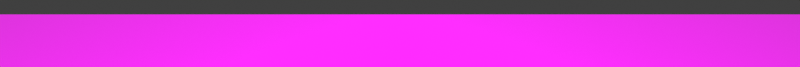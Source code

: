 # Source: slicer.blend  (saved by Blender 5.1.30; exported with 4.5.12 LTS)
import bpy
from mathutils import Matrix  # noqa: F401  (used for matrix-valued properties, if any)

bpy.ops.wm.read_factory_settings(use_empty=True)
scene = bpy.context.scene
scene.name = 'Scene'

# ---- collections
col_collection = bpy.data.collections.new('Collection'); scene.collection.children.link(col_collection)

# ---- images (referenced by path relative to the original .blend; pixels are not part of the script)
import os
ASSET_DIR = os.environ.get("B2B_ASSET_DIR", "")  # directory of the original .blend (textures are referenced by path, not embedded)
HERE = os.path.dirname(os.path.abspath(__file__))  # packed textures are extracted next to this script under _unpacked/

def load_image(name, relpath, width, height, colorspace="sRGB"):
    """Load a texture the original file referenced (path relative to the .blend, or extracted next to this script)."""
    p = next((c for c in (os.path.join(HERE, relpath), os.path.join(ASSET_DIR, relpath)) if relpath and os.path.exists(c)), "")
    if p:
        img = bpy.data.images.load(p, check_existing=True)
        img.name = name
    else:  # same state as the original file: an image datablock whose file is absent (Cycles renders it pink)
        img = bpy.data.images.new(name, width, height)
        img.source = "FILE"
        img.filepath = "//" + (relpath or name)
    img.colorspace_settings.name = colorspace
    return img
img_file_00000000231c820eae71d9abfbddf5ef_png = load_image('file_00000000231c820eae71d9abfbddf5ef.png', 'file_00000000231c820eae71d9abfbddf5ef.png', 1024, 1024, 'sRGB')

# ---- materials (node trees are filled in below, after node groups)
mat_minuta_edit_b = bpy.data.materials.new('minuta_edit_b')

# ---- material node trees
mat_minuta_edit_b.use_nodes = True; mat_minuta_edit_b.node_tree.nodes.clear()
_N = mat_minuta_edit_b.node_tree.nodes; _L = mat_minuta_edit_b.node_tree.links
n0 = _N.new('ShaderNodeOutputMaterial'); n0.name = 'Material Output'; n0.location = (27, 93)
n1 = _N.new('ShaderNodeTexImage'); n1.name = 'Image Texture'; n1.location = (-668, 82)
n1.image = img_file_00000000231c820eae71d9abfbddf5ef_png
n1.extension = 'CLIP'
n2 = _N.new('ShaderNodeBsdfPrincipled'); n2.name = 'Principled BSDF'; n2.location = (-311, 85)
n2.inputs[0].default_value = (0.0, 0.0, 0.0, 1.0)
n2.inputs[28].default_value = 2.0
_L.new(n1.outputs[1], n2.inputs[4])
_L.new(n2.outputs[0], n0.inputs[0])
_L.new(n1.outputs[0], n2.inputs[27])
n0.is_active_output = True

# ---- world
world_world = bpy.data.worlds.new('World'); scene.world = world_world
world_world.use_nodes = True; world_world.node_tree.nodes.clear()
_N = world_world.node_tree.nodes; _L = world_world.node_tree.links
n0 = _N.new('ShaderNodeOutputWorld'); n0.name = 'World Output'; n0.location = (200, 100)
n1 = _N.new('ShaderNodeBackground'); n1.name = 'Background'; n1.location = (-200, 100)
n1.inputs[0].default_value = (0.05088, 0.05088, 0.05088, 1.0)
_L.new(n1.outputs[0], n0.inputs[0])
n0.is_active_output = True
world_world.color = (0.05088, 0.05088, 0.05088)
world_world.sun_shadow_jitter_overblur = 0.0

# ---- cameras
cam_camera_001 = bpy.data.cameras.new('Camera.001')
cam_camera_001.type = 'ORTHO'
cam_camera_001.ortho_scale = 1.05

# ---- meshes
me_minuta_edit_b = bpy.data.meshes.new('minuta_edit_b')
me_minuta_edit_b.from_pydata([(-0.5249, -0.5, 0.0), (0.5249, -0.5, 0.0), (-0.5249, 0.5, 0.0), (0.5249, 0.5, 0.0)], [], [(0, 1, 3, 2)])
_uv = me_minuta_edit_b.uv_layers.new(name='UVMap')
_uv.uv.foreach_set('vector', [0.1821, 0.0, 0.8179, 0.0, 0.8179, 1.0, 0.1821, 1.0])
me_minuta_edit_b.materials.append(mat_minuta_edit_b)
me_minuta_edit_b.update()

# ---- objects
ob_minuta_edit_b = bpy.data.objects.new('minuta_edit_b', me_minuta_edit_b)
ob_camera = bpy.data.objects.new('Camera', cam_camera_001)

# ---- transforms, parenting, visibility, modifiers, constraints
ob_minuta_edit_b.location = (0.0, 0.0, 0.0)
ob_minuta_edit_b.scale = (1.05, 1.05, 1.05)
ob_camera.location = (0.0, 0.5, 1.1)

# ---- collection membership
col_collection.objects.link(ob_minuta_edit_b)
col_collection.objects.link(ob_camera)

# ---- scene / render settings (as saved in the file)
scene.camera = ob_camera
scene.frame_start = 1; scene.frame_end = 24; scene.frame_set(1)
scene.render.engine = 'BLENDER_EEVEE_NEXT'
scene.render.resolution_x = 240
scene.render.resolution_y = 20
scene.render.filter_size = 1.0
scene.render.film_transparent = True
scene.render.bake_bias = 0.0
scene.render.bake_samples = 0
scene.cycles.sampling_pattern = 'TABULATED_SOBOL'
scene.eevee.use_volume_custom_range = False
scene.view_settings.view_transform = 'Standard'
bpy.context.view_layer.update()
